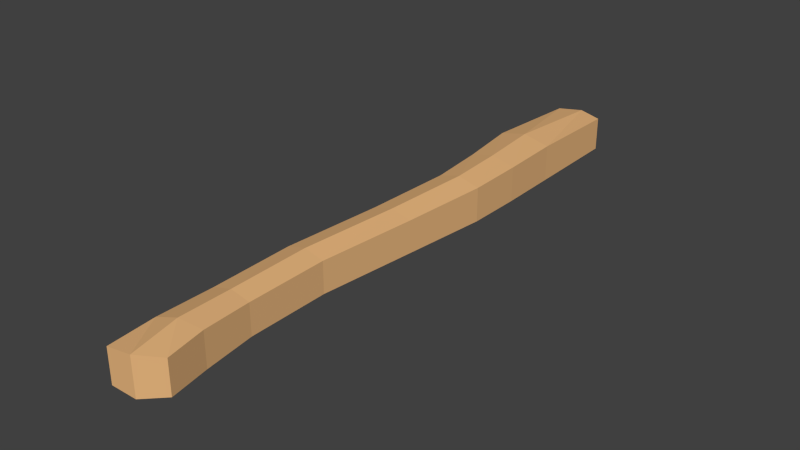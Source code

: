 # Source: handle.blend  (saved by Blender 5.1.30; exported with 4.5.12 LTS)
import bpy
from mathutils import Matrix  # noqa: F401  (used for matrix-valued properties, if any)

bpy.ops.wm.read_factory_settings(use_empty=True)
scene = bpy.context.scene
scene.name = 'Scene'

# ---- collections
col_collection_1 = bpy.data.collections.new('Collection 1'); scene.collection.children.link(col_collection_1)

# ---- materials (node trees are filled in below, after node groups)
mat_material = bpy.data.materials.new('Material')
mat_material.alpha_threshold = 0.0
mat_material.use_backface_culling_lightprobe_volume = False
mat_material.use_transparent_shadow = False
mat_material.diffuse_color = (0.8, 0.4662, 0.2084, 1.0)
mat_material.roughness = 0.5
mat_material.line_color = (0.0, 0.0, 0.0, 1.0)

# ---- material node trees
mat_material.use_nodes = True; mat_material.node_tree.nodes.clear()
_N = mat_material.node_tree.nodes; _L = mat_material.node_tree.links
n0 = _N.new('NodeFrame'); n0.name = 'Frame'; n0.location = (0, 0)
n0.label = 'Versioning: Use Nodes was removed'
n0.width = 150
n1 = _N.new('ShaderNodeOutputMaterial'); n1.name = 'Material Output'; n1.location = (480, 0)
n1.target = 'EEVEE'
n2 = _N.new('ShaderNodeBsdfPrincipled'); n2.name = 'Principled BSDF'; n2.location = (0, 0)
n2.subsurface_method = 'BURLEY'
n2.inputs[0].default_value = (0.8, 0.4662, 0.2084, 1.0)
n3 = _N.new('ShaderNodeOutputMaterial'); n3.name = 'Material Output.001'; n3.location = (450, 0)
n3.target = 'CYCLES'
n4 = _N.new('ShaderNodeBsdfDiffuse'); n4.name = 'Diffuse BSDF'; n4.location = (0, 0)
n4.inputs[0].default_value = (0.8, 0.4662, 0.2084, 1.0)
n1.parent = n0
n2.parent = n0
n3.parent = n0
n4.parent = n0
_L.new(n2.outputs[0], n1.inputs[0])
_L.new(n4.outputs[0], n3.inputs[0])
n1.is_active_output = True

# ---- world
world_world = bpy.data.worlds.new('World'); scene.world = world_world
world_world.use_nodes = True; world_world.node_tree.nodes.clear()
_N = world_world.node_tree.nodes; _L = world_world.node_tree.links
n0 = _N.new('ShaderNodeOutputWorld'); n0.name = 'World Output'; n0.location = (280, 0)
n1 = _N.new('ShaderNodeBackground'); n1.name = 'Background'; n1.location = (0, 0)
n1.inputs[0].default_value = (0.05088, 0.05088, 0.05088, 1.0)
n2 = _N.new('NodeFrame'); n2.name = 'Frame'; n2.location = (0, 0)
n2.label = 'Versioning: Use Nodes was removed'
n2.width = 150
n0.parent = n2
n1.parent = n2
_L.new(n1.outputs[0], n0.inputs[0])
n0.is_active_output = True
world_world.color = (0.05088, 0.05088, 0.05088)
world_world.use_sun_shadow = False
world_world.sun_shadow_jitter_overblur = 0.0
world_world.cycles.sampling_method = 'MANUAL'
world_world.cycles.sample_map_resolution = 256
world_world.light_settings.ao_factor = 0.25

# ---- meshes
me_cube = bpy.data.meshes.new('Cube')
me_cube.from_pydata([(0.1019, 0.4467, -7.602), (0.1019, -0.4466, -7.602), (-1.505, -0.4466, -8.084), (-1.505, 0.4467, -8.084), (0.02476, 0.4532, 7.921), (0.02476, -0.4532, 7.921), (-1.697, -0.4532, 7.921), (-1.697, 0.4532, 7.921), (-0.3573, 0.4108, -5.211), (-0.3573, -0.4108, -5.211), (-1.724, -0.4108, -5.251), (-1.724, 0.4108, -5.251), (-0.1745, 0.4575, -6.542), (-0.1745, -0.4575, -6.542), (-1.641, -0.4575, -6.824), (-1.641, 0.4575, -6.824), (0.1769, 0.4587, 2.055), (0.1769, -0.4587, 2.055), (-1.388, -0.4587, 2.055), (-1.388, 0.4587, 2.055), (-0.4118, 0.4154, -3.006), (-0.4118, -0.4154, -3.006), (-1.818, -0.4154, -3.006), (-1.818, 0.4154, -3.006), (-0.08252, 0.4306, -0.3279), (-0.08252, -0.4306, -0.3279), (-1.537, -0.4306, -0.3279), (-1.537, 0.4306, -0.3279), (0.06536, 0.4901, 5.26), (0.06536, -0.4901, 5.26), (-1.884, -0.4901, 5.26), (-1.884, 0.4901, 5.26), (0.1489, 0.4749, 3.593), (0.1489, -0.4749, 3.593), (-1.574, -0.4749, 3.593), (-1.574, 0.4749, 3.593), (-0.6324, 0.5075, -8.031), (-0.6324, -0.5075, -8.031), (-0.8301, 0.5124, 8.067), (-0.8301, -0.5124, 8.067), (-1.041, -0.5433, -5.231), (-1.041, 0.5433, -5.231), (-0.8918, 0.61, -6.719), (-0.8918, -0.61, -6.719), (-0.6057, -0.6129, 2.055), (-0.6057, 0.6129, 2.055), (-1.115, 0.5545, -3.006), (-1.115, -0.5545, -3.006), (-0.8096, -0.5726, -0.3279), (-0.8096, 0.5726, -0.3279), (-0.9095, -0.6525, 5.26), (-0.9095, 0.6525, 5.26), (-0.7124, 0.6333, 3.593), (-0.7124, -0.6333, 3.593)], [], [(36, 37, 2, 3), (38, 7, 6, 39), (28, 4, 5, 29), (50, 39, 6, 30), (30, 6, 7, 31), (42, 36, 3, 15), (12, 8, 9, 13), (43, 40, 10, 14), (14, 10, 11, 15), (46, 41, 11, 23), (41, 42, 15, 11), (0, 12, 13, 1), (37, 43, 14, 2), (2, 14, 15, 3), (24, 16, 17, 25), (48, 44, 18, 26), (26, 18, 19, 27), (52, 45, 19, 35), (49, 46, 23, 27), (8, 20, 21, 9), (40, 47, 22, 10), (10, 22, 23, 11), (20, 24, 25, 21), (47, 48, 26, 22), (22, 26, 27, 23), (45, 49, 27, 19), (32, 28, 29, 33), (53, 50, 30, 34), (34, 30, 31, 35), (38, 51, 31, 7), (51, 52, 35, 31), (16, 32, 33, 17), (44, 53, 34, 18), (18, 34, 35, 19), (0, 1, 37, 36), (4, 38, 39, 5), (29, 5, 39, 50), (12, 0, 36, 42), (13, 9, 40, 43), (20, 8, 41, 46), (8, 12, 42, 41), (1, 13, 43, 37), (25, 17, 44, 48), (32, 16, 45, 52), (24, 20, 46, 49), (9, 21, 47, 40), (21, 25, 48, 47), (16, 24, 49, 45), (33, 29, 50, 53), (4, 28, 51, 38), (28, 32, 52, 51), (17, 33, 53, 44)])
me_cube.materials.append(mat_material)
me_cube.use_remesh_preserve_volume = False
me_cube.use_remesh_preserve_attributes = False
me_cube.use_mirror_vertex_groups = False
me_cube.update()
me_plane = bpy.data.meshes.new('Plane')
me_plane.from_pydata([(-1.0, -1.0, 0.0), (1.0, -1.0, 0.0), (-1.0, 1.0, 0.0), (1.0, 1.0, 0.0)], [], [(0, 1, 3, 2)])
_uv = me_plane.uv_layers.new(name='UVMap')
_uv.uv.foreach_set('vector', [0.0, 0.0, 1.0, 0.0, 1.0, 1.0, 0.0, 1.0])
me_plane.update()

# ---- objects
ob_handle = bpy.data.objects.new('Handle', me_cube)
ob_plane = bpy.data.objects.new('Plane', me_plane)

# ---- transforms, parenting, visibility, modifiers, constraints
ob_handle.location = (3.793e-09, 0.0, -1.886e-07)
ob_handle.rotation_euler = (-1.571, 0.0, 0.0)
ob_handle.scale = (0.03693, 0.04983, 0.04983)
ob_handle.lock_rotations_4d = False
ob_handle.empty_display_type = 'ARROWS'
ob_handle.lineart.crease_threshold = 0.0
ob_plane.location = (0.0, 0.0, 0.0)
ob_plane.scale = (0.5, 0.5, 1.0)
ob_plane.hide_render = True

# ---- collection membership
col_collection_1.objects.link(ob_handle)
col_collection_1.objects.link(ob_plane)

# ---- scene / render settings (as saved in the file)
scene.frame_start = 1; scene.frame_end = 250; scene.frame_set(1)
scene.render.engine = 'BLENDER_EEVEE_NEXT'
scene.render.image_settings.compression = 90
scene.render.resolution_percentage = 50
scene.render.dither_intensity = 0.0
scene.render.bake_type = 'DISPLACEMENT'
scene.render.bake_bias = 0.0
scene.render.bake_samples = 0
scene.cycles.use_denoising = False
scene.cycles.samples = 10
scene.cycles.sampling_pattern = 'TABULATED_SOBOL'
scene.cycles.light_sampling_threshold = 0.0
scene.cycles.use_adaptive_sampling = False
scene.cycles.use_light_tree = False
scene.cycles.blur_glossy = 0.0
scene.cycles.volume_bounces = 1
scene.cycles.pixel_filter_type = 'GAUSSIAN'
scene.cycles.sample_clamp_indirect = 0.0
scene.view_settings.view_transform = 'Standard'
bpy.context.view_layer.update()

# ---- added for rendering (the .blend has no active camera and no usable light): camera, sun
cam_auto = bpy.data.cameras.new('AutoCamera')
cam_auto.lens = 50.0
cam_auto.sensor_width = 36.0
cam_auto.clip_end = 1000.0
ob_auto_camera = bpy.data.objects.new('AutoCamera', cam_auto)
scene.collection.objects.link(ob_auto_camera)
ob_auto_camera.location = (0.718837, -0.90087, 0.600291)
ob_auto_camera.rotation_euler = (1.09748, -7.21219e-08, 0.694738)
scene.camera = ob_auto_camera
light_auto_sun = bpy.data.lights.new('AutoSun', 'SUN')
light_auto_sun.energy = 3.0
light_auto_sun.angle = 0.0523599
ob_auto_sun = bpy.data.objects.new('AutoSun', light_auto_sun)
scene.collection.objects.link(ob_auto_sun)
ob_auto_sun.rotation_euler = (0.872665, 0.174533, 0.523599)
bpy.context.view_layer.update()
